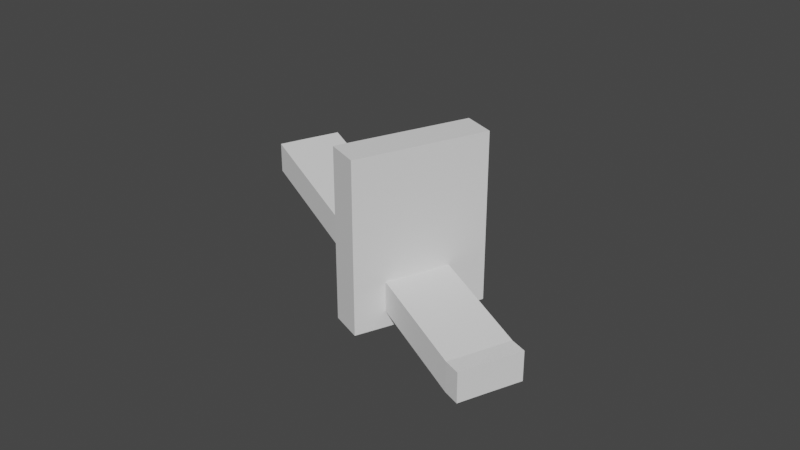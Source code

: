 # Source: Mine_Mouse_Over_Collider.blend  (saved by Blender 2.91.10; exported with 4.5.12 LTS)
import bpy
from mathutils import Matrix  # noqa: F401  (used for matrix-valued properties, if any)

bpy.ops.wm.read_factory_settings(use_empty=True)
scene = bpy.context.scene
scene.name = 'Scene'

# ---- collections
col_collection = bpy.data.collections.new('Collection'); scene.collection.children.link(col_collection)

# ---- world
world_world = bpy.data.worlds.new('World'); scene.world = world_world
world_world.use_nodes = True; world_world.node_tree.nodes.clear()
_N = world_world.node_tree.nodes; _L = world_world.node_tree.links
n0 = _N.new('ShaderNodeOutputWorld'); n0.name = 'World Output'; n0.location = (300, 300)
n1 = _N.new('ShaderNodeBackground'); n1.name = 'Background'; n1.location = (10, 300)
n1.inputs[0].default_value = (0.05088, 0.05088, 0.05088, 1.0)
_L.new(n1.outputs[0], n0.inputs[0])
n0.is_active_output = True
world_world.color = (0.05088, 0.05088, 0.05088)
world_world.use_sun_shadow = False
world_world.sun_shadow_jitter_overblur = 0.0

# ---- meshes
me_circle_001 = bpy.data.meshes.new('Circle.001')
me_circle_001.from_pydata([(9.666, -0.07924, -1.746), (8.844, -0.07924, -0.004547), (9.658, 0.8197, -1.75), (8.836, 0.8197, -0.008572), (10.66, -0.07196, -1.249), (9.838, -0.07196, 0.4926), (10.65, 0.827, -1.253), (9.83, 0.827, 0.4886), (8.82, 2.59, -0.01649), (9.643, 2.59, -1.758), (10.64, 2.597, -1.261), (9.814, 2.597, 0.4807), (9.672, -0.6992, -1.744), (8.85, -0.6992, -0.001772), (9.843, -0.6919, 0.4954), (10.67, -0.6919, -1.246), (-11.35, 1.089, -7.824), (-11.35, 0.1898, -7.82), (-12.17, 0.1898, -6.078), (-12.18, 1.089, -6.082), (-12.19, 2.859, -6.09), (-11.37, 2.859, -7.832), (-11.34, -0.4302, -7.817), (-12.16, -0.4302, -6.075), (-1.102, -2.189, 5.183), (-1.097, -0.6336, 5.186), (3.526, -2.189, -4.625), (3.532, -0.6336, -4.622), (-3.024, -0.6283, 4.222), (-3.029, -2.184, 4.219), (1.605, -0.6283, -5.587), (1.6, -2.184, -5.589), (3.549, 4.62, -4.614), (-1.08, 4.62, 5.195), (1.623, 4.625, -5.578), (-3.006, 4.625, 4.23)], [], [(1, 3, 19, 18), (7, 6, 10, 11), (6, 7, 5, 4), (0, 4, 15, 12), (2, 6, 4, 0), (7, 3, 1, 5), (9, 8, 11, 10), (6, 2, 9, 10), (3, 7, 11, 8), (13, 1, 18, 23), (15, 14, 13, 12), (5, 1, 13, 14), (4, 5, 14, 15), (3, 8, 20, 19), (17, 18, 19, 16), (16, 19, 20, 21), (18, 17, 22, 23), (2, 0, 17, 16), (12, 13, 23, 22), (9, 2, 16, 21), (0, 12, 22, 17), (8, 9, 21, 20), (25, 27, 26, 24), (28, 29, 31, 30), (27, 25, 33, 32), (26, 27, 30, 31), (24, 26, 31, 29), (25, 24, 29, 28), (32, 33, 35, 34), (25, 28, 35, 33), (30, 27, 32, 34), (28, 30, 34, 35)])
_uv = me_circle_001.uv_layers.new(name='UVMap')
_uv.uv.foreach_set('vector', [0.875, 0.75, 0.875, 0.5, 0.875, 0.5, 0.875, 0.75, 0.625, 0.5, 0.375, 0.5, 0.375, 0.5, 0.625, 0.5, 0.375, 0.5, 0.625, 0.5, 0.625, 0.75, 0.375, 0.75, 0.125, 0.75, 0.375, 0.75, 0.375, 0.75, 0.125, 0.75, 0.125, 0.5, 0.375, 0.5, 0.375, 0.75, 0.125, 0.75, 0.625, 0.5, 0.875, 0.5, 0.875, 0.75, 0.625, 0.75, 0.375, 0.25, 0.625, 0.25, 0.625, 0.5, 0.375, 0.5, 0.375, 0.5, 0.125, 0.5, 0.125, 0.5, 0.375, 0.5, 0.875, 0.5, 0.625, 0.5, 0.625, 0.5, 0.875, 0.5, 0.875, 0.75, 0.875, 0.75, 0.875, 0.75, 0.875, 0.75, 0.375, 0.75, 0.625, 0.75, 0.625, 1.0, 0.375, 1.0, 0.625, 0.75, 0.875, 0.75, 0.875, 0.75, 0.625, 0.75, 0.375, 0.75, 0.625, 0.75, 0.625, 0.75, 0.375, 0.75, 0.875, 0.5, 0.875, 0.5, 0.875, 0.5, 0.875, 0.5, 0.375, 0.0, 0.625, 0.0, 0.625, 0.25, 0.375, 0.25, 0.375, 0.25, 0.625, 0.25, 0.625, 0.25, 0.375, 0.25, 0.625, 0.0, 0.375, 0.0, 0.375, 0.0, 0.625, 0.0, 0.125, 0.5, 0.125, 0.75, 0.125, 0.75, 0.125, 0.5, 0.375, 1.0, 0.625, 1.0, 0.625, 1.0, 0.375, 1.0, 0.125, 0.5, 0.125, 0.5, 0.125, 0.5, 0.125, 0.5, 0.125, 0.75, 0.125, 0.75, 0.125, 0.75, 0.125, 0.75, 0.625, 0.25, 0.375, 0.25, 0.375, 0.25, 0.625, 0.25, 0.355, 0.6389, 0.355, 0.6389, 0.355, 0.6667, 0.355, 0.6667, 0.355, 0.6389, 0.355, 0.6667, 0.355, 0.6667, 0.355, 0.6389, 0.355, 0.6389, 0.355, 0.6389, 0.355, 0.6389, 0.355, 0.6389, 0.355, 0.6667, 0.355, 0.6389, 0.355, 0.6389, 0.355, 0.6667, 0.355, 0.6667, 0.355, 0.6667, 0.355, 0.6667, 0.355, 0.6667, 0.355, 0.6389, 0.355, 0.6667, 0.355, 0.6667, 0.355, 0.6389, 0.355, 0.6389, 0.355, 0.6389, 0.355, 0.6389, 0.355, 0.6389, 0.355, 0.6389, 0.355, 0.6389, 0.355, 0.6389, 0.355, 0.6389, 0.355, 0.6389, 0.355, 0.6389, 0.355, 0.6389, 0.355, 0.6389, 0.355, 0.6389, 0.355, 0.6389, 0.355, 0.6389, 0.355, 0.6389])
me_circle_001.use_remesh_fix_poles = True
me_circle_001.use_remesh_preserve_attributes = False
me_circle_001.use_mirror_vertex_groups = False
me_circle_001.update()

# ---- objects
ob_circle_001 = bpy.data.objects.new('Circle.001', me_circle_001)

# ---- transforms, parenting, visibility, modifiers, constraints
ob_circle_001.location = (-21.01, -1.093, 13.06)
ob_circle_001.rotation_euler = (1.503e-08, 0.4524, -0.3779)
ob_circle_001.scale = (5.534, 6.801, 5.375)
ob_circle_001.lineart.crease_threshold = 0.0

# ---- collection membership
col_collection.objects.link(ob_circle_001)

# ---- scene / render settings (as saved in the file)
scene.frame_start = 1; scene.frame_end = 250; scene.frame_set(1)
scene.render.engine = 'BLENDER_EEVEE_NEXT'
scene.cycles.use_denoising = False
scene.cycles.samples = 128
scene.cycles.sampling_pattern = 'TABULATED_SOBOL'
scene.cycles.use_adaptive_sampling = False
scene.cycles.use_light_tree = False
scene.view_settings.view_transform = 'Filmic'
bpy.context.view_layer.update()

# ---- added for rendering (the .blend has no active camera and no usable light): camera, sun
cam_auto = bpy.data.cameras.new('AutoCamera')
cam_auto.lens = 50.0
cam_auto.sensor_width = 36.0
cam_auto.clip_end = 3488.51
ob_auto_camera = bpy.data.objects.new('AutoCamera', cam_auto)
scene.collection.objects.link(ob_auto_camera)
ob_auto_camera.location = (174.408, -229.379, 167.549)
ob_auto_camera.rotation_euler = (1.09748, -7.21219e-08, 0.694738)
scene.camera = ob_auto_camera
light_auto_sun = bpy.data.lights.new('AutoSun', 'SUN')
light_auto_sun.energy = 3.0
light_auto_sun.angle = 0.0523599
ob_auto_sun = bpy.data.objects.new('AutoSun', light_auto_sun)
scene.collection.objects.link(ob_auto_sun)
ob_auto_sun.rotation_euler = (0.872665, 0.174533, 0.523599)
bpy.context.view_layer.update()

